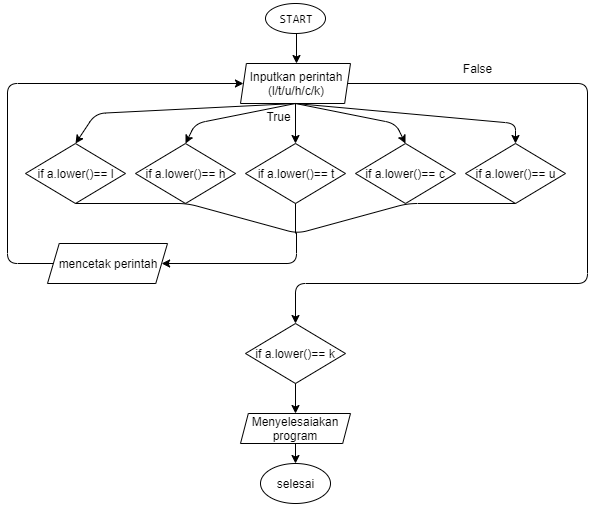

The diagram above was exported from draw.io. Its source (the exported page's mxGraphModel, read from the mxfile embedded in the PNG):
<mxGraphModel dx="1038" dy="580" grid="1" gridSize="10" guides="1" tooltips="1" connect="1" arrows="1" fold="1" page="1" pageScale="1" pageWidth="827" pageHeight="1169" math="0" shadow="0">
  <root>
    <mxCell id="0" />
    <mxCell id="1" parent="0" />
    <mxCell id="pYOkxoWJZ26EM18hxKsy-1" value="&lt;pre&gt;START&lt;/pre&gt;" style="ellipse;whiteSpace=wrap;html=1;" vertex="1" parent="1">
      <mxGeometry x="268" y="20" width="60" height="30" as="geometry" />
    </mxCell>
    <mxCell id="pYOkxoWJZ26EM18hxKsy-2" value="" style="endArrow=classic;html=1;" edge="1" parent="1">
      <mxGeometry width="50" height="50" relative="1" as="geometry">
        <mxPoint x="299" y="50" as="sourcePoint" />
        <mxPoint x="299" y="80" as="targetPoint" />
      </mxGeometry>
    </mxCell>
    <mxCell id="pYOkxoWJZ26EM18hxKsy-3" value="Inputkan perintah&lt;br&gt;(l/t/u/h/c/k)" style="shape=parallelogram;perimeter=parallelogramPerimeter;whiteSpace=wrap;html=1;size=0.05333353678385417;" vertex="1" parent="1">
      <mxGeometry x="243" y="80" width="110" height="40" as="geometry" />
    </mxCell>
    <mxCell id="pYOkxoWJZ26EM18hxKsy-4" value="" style="endArrow=classic;html=1;" edge="1" parent="1">
      <mxGeometry width="50" height="50" relative="1" as="geometry">
        <mxPoint x="298" y="120" as="sourcePoint" />
        <mxPoint x="298" y="160" as="targetPoint" />
      </mxGeometry>
    </mxCell>
    <mxCell id="pYOkxoWJZ26EM18hxKsy-6" value="if a.lower()== t" style="rhombus;whiteSpace=wrap;html=1;" vertex="1" parent="1">
      <mxGeometry x="248" y="160" width="100" height="60" as="geometry" />
    </mxCell>
    <mxCell id="pYOkxoWJZ26EM18hxKsy-7" value="if a.lower()== h" style="rhombus;whiteSpace=wrap;html=1;" vertex="1" parent="1">
      <mxGeometry x="138" y="160" width="100" height="60" as="geometry" />
    </mxCell>
    <mxCell id="pYOkxoWJZ26EM18hxKsy-8" value="if a.lower()== u" style="rhombus;whiteSpace=wrap;html=1;" vertex="1" parent="1">
      <mxGeometry x="468" y="160" width="100" height="60" as="geometry" />
    </mxCell>
    <mxCell id="pYOkxoWJZ26EM18hxKsy-9" value="if a.lower()== c" style="rhombus;whiteSpace=wrap;html=1;" vertex="1" parent="1">
      <mxGeometry x="358" y="160" width="100" height="60" as="geometry" />
    </mxCell>
    <mxCell id="pYOkxoWJZ26EM18hxKsy-10" value="if a.lower()== l" style="rhombus;whiteSpace=wrap;html=1;" vertex="1" parent="1">
      <mxGeometry x="28" y="160" width="100" height="60" as="geometry" />
    </mxCell>
    <mxCell id="pYOkxoWJZ26EM18hxKsy-12" value="" style="endArrow=classic;html=1;entryX=0.5;entryY=0;entryDx=0;entryDy=0;exitX=0.5;exitY=1;exitDx=0;exitDy=0;" edge="1" parent="1" source="pYOkxoWJZ26EM18hxKsy-3" target="pYOkxoWJZ26EM18hxKsy-8">
      <mxGeometry width="50" height="50" relative="1" as="geometry">
        <mxPoint x="518" y="140" as="sourcePoint" />
        <mxPoint x="358" y="240" as="targetPoint" />
        <Array as="points">
          <mxPoint x="518" y="140" />
        </Array>
      </mxGeometry>
    </mxCell>
    <mxCell id="pYOkxoWJZ26EM18hxKsy-13" value="" style="endArrow=classic;html=1;exitX=0.5;exitY=1;exitDx=0;exitDy=0;entryX=0.5;entryY=0;entryDx=0;entryDy=0;" edge="1" parent="1" source="pYOkxoWJZ26EM18hxKsy-3" target="pYOkxoWJZ26EM18hxKsy-9">
      <mxGeometry width="50" height="50" relative="1" as="geometry">
        <mxPoint x="298" y="130" as="sourcePoint" />
        <mxPoint x="288" y="240" as="targetPoint" />
        <Array as="points">
          <mxPoint x="398" y="140" />
        </Array>
      </mxGeometry>
    </mxCell>
    <mxCell id="pYOkxoWJZ26EM18hxKsy-14" value="" style="endArrow=classic;html=1;exitX=0.5;exitY=1;exitDx=0;exitDy=0;entryX=0.5;entryY=0;entryDx=0;entryDy=0;" edge="1" parent="1" source="pYOkxoWJZ26EM18hxKsy-3" target="pYOkxoWJZ26EM18hxKsy-10">
      <mxGeometry width="50" height="50" relative="1" as="geometry">
        <mxPoint x="238" y="290" as="sourcePoint" />
        <mxPoint x="288" y="240" as="targetPoint" />
        <Array as="points">
          <mxPoint x="98" y="130" />
        </Array>
      </mxGeometry>
    </mxCell>
    <mxCell id="pYOkxoWJZ26EM18hxKsy-15" value="" style="endArrow=classic;html=1;exitX=0.5;exitY=1;exitDx=0;exitDy=0;entryX=0.5;entryY=0;entryDx=0;entryDy=0;" edge="1" parent="1" source="pYOkxoWJZ26EM18hxKsy-3" target="pYOkxoWJZ26EM18hxKsy-7">
      <mxGeometry width="50" height="50" relative="1" as="geometry">
        <mxPoint x="288" y="120" as="sourcePoint" />
        <mxPoint x="78" y="240" as="targetPoint" />
        <Array as="points">
          <mxPoint x="198" y="140" />
        </Array>
      </mxGeometry>
    </mxCell>
    <mxCell id="pYOkxoWJZ26EM18hxKsy-16" value="" style="endArrow=none;html=1;exitX=0.5;exitY=1;exitDx=0;exitDy=0;entryX=0.5;entryY=1;entryDx=0;entryDy=0;" edge="1" parent="1" source="pYOkxoWJZ26EM18hxKsy-10" target="pYOkxoWJZ26EM18hxKsy-8">
      <mxGeometry width="50" height="50" relative="1" as="geometry">
        <mxPoint x="30" y="290" as="sourcePoint" />
        <mxPoint x="370" y="250" as="targetPoint" />
        <Array as="points">
          <mxPoint x="190" y="220" />
          <mxPoint x="300" y="250" />
          <mxPoint x="410" y="220" />
        </Array>
      </mxGeometry>
    </mxCell>
    <mxCell id="pYOkxoWJZ26EM18hxKsy-17" value="" style="endArrow=none;html=1;entryX=0.5;entryY=1;entryDx=0;entryDy=0;" edge="1" parent="1">
      <mxGeometry width="50" height="50" relative="1" as="geometry">
        <mxPoint x="298" y="250" as="sourcePoint" />
        <mxPoint x="298" y="220" as="targetPoint" />
      </mxGeometry>
    </mxCell>
    <mxCell id="pYOkxoWJZ26EM18hxKsy-19" value="" style="endArrow=classic;html=1;exitX=1;exitY=0.5;exitDx=0;exitDy=0;" edge="1" parent="1" source="pYOkxoWJZ26EM18hxKsy-3">
      <mxGeometry width="50" height="50" relative="1" as="geometry">
        <mxPoint x="10" y="360" as="sourcePoint" />
        <mxPoint x="298" y="340" as="targetPoint" />
        <Array as="points">
          <mxPoint x="590" y="100" />
          <mxPoint x="590" y="300" />
          <mxPoint x="298" y="300" />
        </Array>
      </mxGeometry>
    </mxCell>
    <mxCell id="pYOkxoWJZ26EM18hxKsy-22" value="mencetak perintah" style="shape=parallelogram;perimeter=parallelogramPerimeter;whiteSpace=wrap;html=1;size=0.09777764214409722;" vertex="1" parent="1">
      <mxGeometry x="50" y="260" width="120" height="40" as="geometry" />
    </mxCell>
    <mxCell id="pYOkxoWJZ26EM18hxKsy-23" value="" style="endArrow=classic;html=1;entryX=1;entryY=0.5;entryDx=0;entryDy=0;" edge="1" parent="1" target="pYOkxoWJZ26EM18hxKsy-22">
      <mxGeometry width="50" height="50" relative="1" as="geometry">
        <mxPoint x="299" y="249" as="sourcePoint" />
        <mxPoint x="79" y="369" as="targetPoint" />
        <Array as="points">
          <mxPoint x="299" y="280" />
        </Array>
      </mxGeometry>
    </mxCell>
    <mxCell id="pYOkxoWJZ26EM18hxKsy-24" value="" style="endArrow=classic;html=1;entryX=0;entryY=0.5;entryDx=0;entryDy=0;exitX=0;exitY=0.5;exitDx=0;exitDy=0;" edge="1" parent="1" source="pYOkxoWJZ26EM18hxKsy-22" target="pYOkxoWJZ26EM18hxKsy-3">
      <mxGeometry width="50" height="50" relative="1" as="geometry">
        <mxPoint x="30" y="420" as="sourcePoint" />
        <mxPoint x="80" y="370" as="targetPoint" />
        <Array as="points">
          <mxPoint x="10" y="280" />
          <mxPoint x="10" y="100" />
        </Array>
      </mxGeometry>
    </mxCell>
    <mxCell id="pYOkxoWJZ26EM18hxKsy-25" value="if a.lower()== k" style="rhombus;whiteSpace=wrap;html=1;" vertex="1" parent="1">
      <mxGeometry x="248" y="340" width="100" height="60" as="geometry" />
    </mxCell>
    <mxCell id="pYOkxoWJZ26EM18hxKsy-26" value="" style="endArrow=classic;html=1;exitX=0.5;exitY=1;exitDx=0;exitDy=0;entryX=0.5;entryY=0;entryDx=0;entryDy=0;" edge="1" parent="1" source="pYOkxoWJZ26EM18hxKsy-25" target="pYOkxoWJZ26EM18hxKsy-32">
      <mxGeometry width="50" height="50" relative="1" as="geometry">
        <mxPoint x="10" y="470" as="sourcePoint" />
        <mxPoint x="320" y="430" as="targetPoint" />
      </mxGeometry>
    </mxCell>
    <mxCell id="pYOkxoWJZ26EM18hxKsy-27" value="selesai" style="ellipse;whiteSpace=wrap;html=1;" vertex="1" parent="1">
      <mxGeometry x="263" y="480" width="70" height="40" as="geometry" />
    </mxCell>
    <mxCell id="pYOkxoWJZ26EM18hxKsy-28" style="edgeStyle=orthogonalEdgeStyle;rounded=0;orthogonalLoop=1;jettySize=auto;html=1;exitX=0.5;exitY=1;exitDx=0;exitDy=0;" edge="1" parent="1" source="pYOkxoWJZ26EM18hxKsy-27" target="pYOkxoWJZ26EM18hxKsy-27">
      <mxGeometry relative="1" as="geometry" />
    </mxCell>
    <mxCell id="pYOkxoWJZ26EM18hxKsy-29" value="False" style="text;html=1;strokeColor=none;fillColor=none;align=center;verticalAlign=middle;whiteSpace=wrap;rounded=0;" vertex="1" parent="1">
      <mxGeometry x="450" y="70" width="60" height="30" as="geometry" />
    </mxCell>
    <mxCell id="pYOkxoWJZ26EM18hxKsy-30" value="True" style="text;html=1;strokeColor=none;fillColor=none;align=center;verticalAlign=middle;whiteSpace=wrap;rounded=0;" vertex="1" parent="1">
      <mxGeometry x="261" y="123" width="40" height="20" as="geometry" />
    </mxCell>
    <mxCell id="pYOkxoWJZ26EM18hxKsy-32" value="Menyelesaiakan program" style="shape=parallelogram;perimeter=parallelogramPerimeter;whiteSpace=wrap;html=1;size=0.07111104329427083;" vertex="1" parent="1">
      <mxGeometry x="243" y="430" width="110" height="30" as="geometry" />
    </mxCell>
    <mxCell id="pYOkxoWJZ26EM18hxKsy-33" value="" style="endArrow=classic;html=1;entryX=0.5;entryY=0;entryDx=0;entryDy=0;exitX=0.5;exitY=1;exitDx=0;exitDy=0;" edge="1" parent="1" source="pYOkxoWJZ26EM18hxKsy-32" target="pYOkxoWJZ26EM18hxKsy-27">
      <mxGeometry width="50" height="50" relative="1" as="geometry">
        <mxPoint x="10" y="600" as="sourcePoint" />
        <mxPoint x="60" y="550" as="targetPoint" />
      </mxGeometry>
    </mxCell>
  </root>
</mxGraphModel>